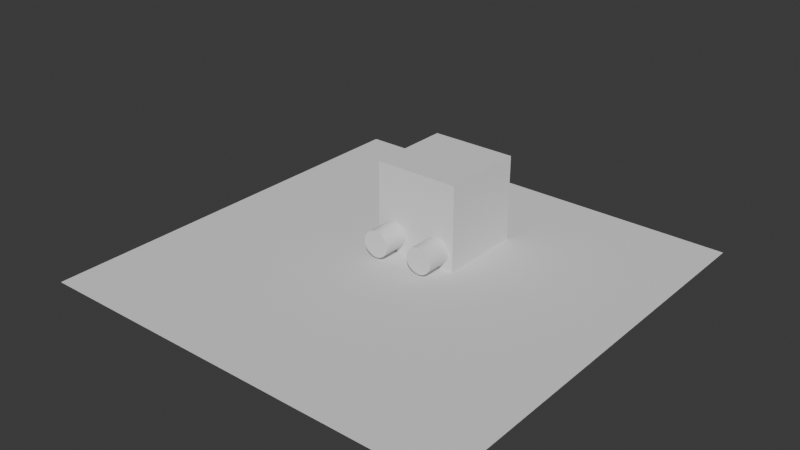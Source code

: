 # Source: untitled.blend  (saved by Blender 4.0.36; exported with 4.5.12 LTS)
import bpy
from mathutils import Matrix  # noqa: F401  (used for matrix-valued properties, if any)

bpy.ops.wm.read_factory_settings(use_empty=True)
scene = bpy.context.scene
scene.name = 'Scene'

# ---- collections
col_collection = bpy.data.collections.new('Collection'); scene.collection.children.link(col_collection)

# ---- world
world_world = bpy.data.worlds.new('World'); scene.world = world_world
world_world.use_nodes = True; world_world.node_tree.nodes.clear()
_N = world_world.node_tree.nodes; _L = world_world.node_tree.links
n0 = _N.new('ShaderNodeOutputWorld'); n0.name = 'World Output'; n0.location = (300, 300)
n1 = _N.new('ShaderNodeBackground'); n1.name = 'Background'; n1.location = (10, 300)
n1.inputs[0].default_value = (0.05088, 0.05088, 0.05088, 1.0)
_L.new(n1.outputs[0], n0.inputs[0])
n0.is_active_output = True
world_world.color = (0.05088, 0.05088, 0.05088)
world_world.use_sun_shadow = False
world_world.sun_shadow_jitter_overblur = 0.0

# ---- meshes
me_plane = bpy.data.meshes.new('Plane')
me_plane.from_pydata([(-1.0, -1.0, 0.0), (1.0, -1.0, 0.0), (-1.0, 1.0, 0.0), (1.0, 1.0, 0.0)], [], [(0, 1, 3, 2)])
_uv = me_plane.uv_layers.new(name='UVMap')
_uv.uv.foreach_set('vector', [0.0, 0.0, 1.0, 0.0, 1.0, 1.0, 0.0, 1.0])
me_plane.update()
me_cube_002 = bpy.data.meshes.new('Cube.002')
me_cube_002.from_pydata([(-1.0, -1.0, -1.0), (-1.0, -1.0, 1.0), (-1.0, 1.0, -1.0), (-1.0, 1.0, 1.0), (1.0, -1.0, -1.0), (1.0, -1.0, 1.0), (1.0, 1.0, -1.0), (1.0, 1.0, 1.0)], [], [(0, 1, 3, 2), (2, 3, 7, 6), (6, 7, 5, 4), (4, 5, 1, 0), (2, 6, 4, 0), (7, 3, 1, 5)])
_uv = me_cube_002.uv_layers.new(name='UVMap')
_uv.uv.foreach_set('vector', [0.375, 0.0, 0.625, 0.0, 0.625, 0.25, 0.375, 0.25, 0.375, 0.25, 0.625, 0.25, 0.625, 0.5, 0.375, 0.5, 0.375, 0.5, 0.625, 0.5, 0.625, 0.75, 0.375, 0.75, 0.375, 0.75, 0.625, 0.75, 0.625, 1.0, 0.375, 1.0, 0.125, 0.5, 0.375, 0.5, 0.375, 0.75, 0.125, 0.75, 0.625, 0.5, 0.875, 0.5, 0.875, 0.75, 0.625, 0.75])
me_cube_002.update()
me_cylinder = bpy.data.meshes.new('Cylinder')
me_cylinder.from_pydata([(0.0, 1.0, -1.0), (0.0, 1.0, 1.0), (0.1951, 0.9808, -1.0), (0.1951, 0.9808, 1.0), (0.3827, 0.9239, -1.0), (0.3827, 0.9239, 1.0), (0.5556, 0.8315, -1.0), (0.5556, 0.8315, 1.0), (0.7071, 0.7071, -1.0), (0.7071, 0.7071, 1.0), (0.8315, 0.5556, -1.0), (0.8315, 0.5556, 1.0), (0.9239, 0.3827, -1.0), (0.9239, 0.3827, 1.0), (0.9808, 0.1951, -1.0), (0.9808, 0.1951, 1.0), (1.0, 0.0, -1.0), (1.0, 0.0, 1.0), (0.9808, -0.1951, -1.0), (0.9808, -0.1951, 1.0), (0.9239, -0.3827, -1.0), (0.9239, -0.3827, 1.0), (0.8315, -0.5556, -1.0), (0.8315, -0.5556, 1.0), (0.7071, -0.7071, -1.0), (0.7071, -0.7071, 1.0), (0.5556, -0.8315, -1.0), (0.5556, -0.8315, 1.0), (0.3827, -0.9239, -1.0), (0.3827, -0.9239, 1.0), (0.1951, -0.9808, -1.0), (0.1951, -0.9808, 1.0), (0.0, -1.0, -1.0), (0.0, -1.0, 1.0), (-0.1951, -0.9808, -1.0), (-0.1951, -0.9808, 1.0), (-0.3827, -0.9239, -1.0), (-0.3827, -0.9239, 1.0), (-0.5556, -0.8315, -1.0), (-0.5556, -0.8315, 1.0), (-0.7071, -0.7071, -1.0), (-0.7071, -0.7071, 1.0), (-0.8315, -0.5556, -1.0), (-0.8315, -0.5556, 1.0), (-0.9239, -0.3827, -1.0), (-0.9239, -0.3827, 1.0), (-0.9808, -0.1951, -1.0), (-0.9808, -0.1951, 1.0), (-1.0, 0.0, -1.0), (-1.0, 0.0, 1.0), (-0.9808, 0.1951, -1.0), (-0.9808, 0.1951, 1.0), (-0.9239, 0.3827, -1.0), (-0.9239, 0.3827, 1.0), (-0.8315, 0.5556, -1.0), (-0.8315, 0.5556, 1.0), (-0.7071, 0.7071, -1.0), (-0.7071, 0.7071, 1.0), (-0.5556, 0.8315, -1.0), (-0.5556, 0.8315, 1.0), (-0.3827, 0.9239, -1.0), (-0.3827, 0.9239, 1.0), (-0.1951, 0.9808, -1.0), (-0.1951, 0.9808, 1.0)], [], [(0, 1, 3, 2), (2, 3, 5, 4), (4, 5, 7, 6), (6, 7, 9, 8), (8, 9, 11, 10), (10, 11, 13, 12), (12, 13, 15, 14), (14, 15, 17, 16), (16, 17, 19, 18), (18, 19, 21, 20), (20, 21, 23, 22), (22, 23, 25, 24), (24, 25, 27, 26), (26, 27, 29, 28), (28, 29, 31, 30), (30, 31, 33, 32), (32, 33, 35, 34), (34, 35, 37, 36), (36, 37, 39, 38), (38, 39, 41, 40), (40, 41, 43, 42), (42, 43, 45, 44), (44, 45, 47, 46), (46, 47, 49, 48), (48, 49, 51, 50), (50, 51, 53, 52), (52, 53, 55, 54), (54, 55, 57, 56), (56, 57, 59, 58), (58, 59, 61, 60), (3, 1, 63, 61, 59, 57, 55, 53, 51, 49, 47, 45, 43, 41, 39, 37, 35, 33, 31, 29, 27, 25, 23, 21, 19, 17, 15, 13, 11, 9, 7, 5), (60, 61, 63, 62), (62, 63, 1, 0), (0, 2, 4, 6, 8, 10, 12, 14, 16, 18, 20, 22, 24, 26, 28, 30, 32, 34, 36, 38, 40, 42, 44, 46, 48, 50, 52, 54, 56, 58, 60, 62)])
_uv = me_cylinder.uv_layers.new(name='UVMap')
_uv.uv.foreach_set('vector', [1.0, 0.5, 1.0, 1.0, 0.9688, 1.0, 0.9688, 0.5, 0.9688, 0.5, 0.9688, 1.0, 0.9375, 1.0, 0.9375, 0.5, 0.9375, 0.5, 0.9375, 1.0, 0.9062, 1.0, 0.9062, 0.5, 0.9062, 0.5, 0.9062, 1.0, 0.875, 1.0, 0.875, 0.5, 0.875, 0.5, 0.875, 1.0, 0.8438, 1.0, 0.8438, 0.5, 0.8438, 0.5, 0.8438, 1.0, 0.8125, 1.0, 0.8125, 0.5, 0.8125, 0.5, 0.8125, 1.0, 0.7812, 1.0, 0.7812, 0.5, 0.7812, 0.5, 0.7812, 1.0, 0.75, 1.0, 0.75, 0.5, 0.75, 0.5, 0.75, 1.0, 0.7188, 1.0, 0.7188, 0.5, 0.7188, 0.5, 0.7188, 1.0, 0.6875, 1.0, 0.6875, 0.5, 0.6875, 0.5, 0.6875, 1.0, 0.6562, 1.0, 0.6562, 0.5, 0.6562, 0.5, 0.6562, 1.0, 0.625, 1.0, 0.625, 0.5, 0.625, 0.5, 0.625, 1.0, 0.5938, 1.0, 0.5938, 0.5, 0.5938, 0.5, 0.5938, 1.0, 0.5625, 1.0, 0.5625, 0.5, 0.5625, 0.5, 0.5625, 1.0, 0.5312, 1.0, 0.5312, 0.5, 0.5312, 0.5, 0.5312, 1.0, 0.5, 1.0, 0.5, 0.5, 0.5, 0.5, 0.5, 1.0, 0.4688, 1.0, 0.4688, 0.5, 0.4688, 0.5, 0.4688, 1.0, 0.4375, 1.0, 0.4375, 0.5, 0.4375, 0.5, 0.4375, 1.0, 0.4062, 1.0, 0.4062, 0.5, 0.4062, 0.5, 0.4062, 1.0, 0.375, 1.0, 0.375, 0.5, 0.375, 0.5, 0.375, 1.0, 0.3438, 1.0, 0.3438, 0.5, 0.3438, 0.5, 0.3438, 1.0, 0.3125, 1.0, 0.3125, 0.5, 0.3125, 0.5, 0.3125, 1.0, 0.2812, 1.0, 0.2812, 0.5, 0.2812, 0.5, 0.2812, 1.0, 0.25, 1.0, 0.25, 0.5, 0.25, 0.5, 0.25, 1.0, 0.2188, 1.0, 0.2188, 0.5, 0.2188, 0.5, 0.2188, 1.0, 0.1875, 1.0, 0.1875, 0.5, 0.1875, 0.5, 0.1875, 1.0, 0.1562, 1.0, 0.1562, 0.5, 0.1562, 0.5, 0.1562, 1.0, 0.125, 1.0, 0.125, 0.5, 0.125, 0.5, 0.125, 1.0, 0.09375, 1.0, 0.09375, 0.5, 0.09375, 0.5, 0.09375, 1.0, 0.0625, 1.0, 0.0625, 0.5, 0.2968, 0.4854, 0.25, 0.49, 0.2032, 0.4854, 0.1582, 0.4717, 0.1167, 0.4496, 0.08029, 0.4197, 0.05045, 0.3833, 0.02827, 0.3418, 0.01461, 0.2968, 0.01, 0.25, 0.01461, 0.2032, 0.02827, 0.1582, 0.05045, 0.1167, 0.08029, 0.08029, 0.1167, 0.05045, 0.1582, 0.02827, 0.2032, 0.01461, 0.25, 0.01, 0.2968, 0.01461, 0.3418, 0.02827, 0.3833, 0.05045, 0.4197, 0.08029, 0.4496, 0.1167, 0.4717, 0.1582, 0.4854, 0.2032, 0.49, 0.25, 0.4854, 0.2968, 0.4717, 0.3418, 0.4496, 0.3833, 0.4197, 0.4197, 0.3833, 0.4496, 0.3418, 0.4717, 0.0625, 0.5, 0.0625, 1.0, 0.03125, 1.0, 0.03125, 0.5, 0.03125, 0.5, 0.03125, 1.0, 0.0, 1.0, 0.0, 0.5, 0.75, 0.49, 0.7968, 0.4854, 0.8418, 0.4717, 0.8833, 0.4496, 0.9197, 0.4197, 0.9496, 0.3833, 0.9717, 0.3418, 0.9854, 0.2968, 0.99, 0.25, 0.9854, 0.2032, 0.9717, 0.1582, 0.9496, 0.1167, 0.9197, 0.08029, 0.8833, 0.05045, 0.8418, 0.02827, 0.7968, 0.01461, 0.75, 0.01, 0.7032, 0.01461, 0.6582, 0.02827, 0.6167, 0.05045, 0.5803, 0.08029, 0.5504, 0.1167, 0.5283, 0.1582, 0.5146, 0.2032, 0.51, 0.25, 0.5146, 0.2968, 0.5283, 0.3418, 0.5504, 0.3833, 0.5803, 0.4197, 0.6167, 0.4496, 0.6582, 0.4717, 0.7032, 0.4854])
me_cylinder.update()

# ---- objects
ob_plane = bpy.data.objects.new('Plane', me_plane)
ob_cube = bpy.data.objects.new('Cube', me_cube_002)
ob_cylinder = bpy.data.objects.new('Cylinder', me_cylinder)

# ---- transforms, parenting, visibility, modifiers, constraints
ob_plane.location = (0.0, 0.0, 0.0)
ob_plane.scale = (4.97, 4.97, 4.97)
ob_cube.location = (0.0, 1.501, 1.0)
ob_cylinder.location = (-0.5804, 0.2028, 0.3923)
ob_cylinder.rotation_euler = (1.571, -0.0, 0.0)
ob_cylinder.scale = (0.3111, 0.3111, 0.3111)
_m = ob_cylinder.modifiers.new('Mirror', 'MIRROR')
_m.mirror_object = ob_cube

# ---- collection membership
col_collection.objects.link(ob_plane)
col_collection.objects.link(ob_cube)
col_collection.objects.link(ob_cylinder)

# ---- scene / render settings (as saved in the file)
scene.frame_start = 1; scene.frame_end = 250; scene.frame_set(1)
scene.render.engine = 'BLENDER_EEVEE_NEXT'
scene.cycles.sampling_pattern = 'TABULATED_SOBOL'
bpy.context.view_layer.update()

# ---- added for rendering (the .blend has no active camera and no usable light): camera, sun
cam_auto = bpy.data.cameras.new('AutoCamera')
cam_auto.lens = 50.0
cam_auto.sensor_width = 36.0
cam_auto.clip_end = 1000.0
ob_auto_camera = bpy.data.objects.new('AutoCamera', cam_auto)
scene.collection.objects.link(ob_auto_camera)
ob_auto_camera.location = (13.1372, -15.7646, 11.5097)
ob_auto_camera.rotation_euler = (1.09748, -7.21219e-08, 0.694738)
scene.camera = ob_auto_camera
light_auto_sun = bpy.data.lights.new('AutoSun', 'SUN')
light_auto_sun.energy = 3.0
light_auto_sun.angle = 0.0523599
ob_auto_sun = bpy.data.objects.new('AutoSun', light_auto_sun)
scene.collection.objects.link(ob_auto_sun)
ob_auto_sun.rotation_euler = (0.872665, 0.174533, 0.523599)
bpy.context.view_layer.update()
